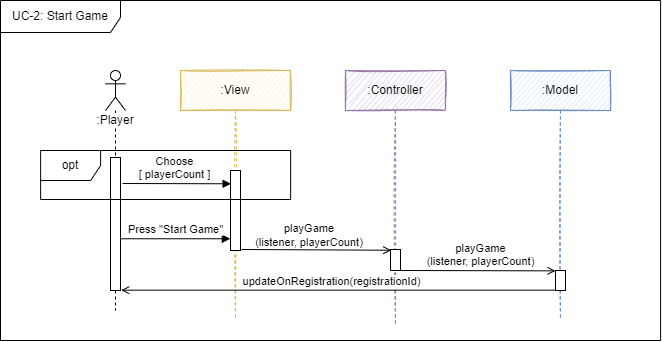

The diagram above was exported from draw.io. Its source (the exported page's mxGraphModel, read from the mxfile embedded in the PNG):
<mxGraphModel dx="4274" dy="2053" grid="1" gridSize="10" guides="1" tooltips="1" connect="1" arrows="1" fold="1" page="1" pageScale="1" pageWidth="827" pageHeight="1169" math="0" shadow="0">
  <root>
    <mxCell id="0" />
    <mxCell id="1" parent="0" />
    <mxCell id="2" value=":Controller" style="shape=umlLifeline;perimeter=lifelinePerimeter;whiteSpace=wrap;html=1;container=1;collapsible=0;recursiveResize=0;outlineConnect=0;fillColor=#e1d5e7;strokeColor=#9673a6;sketch=1;" vertex="1" parent="1">
      <mxGeometry x="-2085" y="-780" width="100" height="253" as="geometry" />
    </mxCell>
    <mxCell id="3" value="" style="html=1;points=[];perimeter=orthogonalPerimeter;fontSize=12;sketch=0;" vertex="1" parent="2">
      <mxGeometry x="45" y="179" width="10" height="21" as="geometry" />
    </mxCell>
    <mxCell id="4" value=":View" style="shape=umlLifeline;perimeter=lifelinePerimeter;whiteSpace=wrap;html=1;container=1;collapsible=0;recursiveResize=0;outlineConnect=0;fillColor=#fff2cc;strokeColor=#d6b656;sketch=1;" vertex="1" parent="1">
      <mxGeometry x="-2250" y="-780" width="110" height="250" as="geometry" />
    </mxCell>
    <mxCell id="5" value="" style="html=1;verticalAlign=bottom;endArrow=open;rounded=0;endFill=0;sketch=0;entryX=-0.024;entryY=0.189;entryDx=0;entryDy=0;entryPerimeter=0;" edge="1" parent="4">
      <mxGeometry x="0.0033" width="80" relative="1" as="geometry">
        <mxPoint x="61" y="179" as="sourcePoint" />
        <mxPoint x="210.76" y="179.72500000000014" as="targetPoint" />
        <mxPoint as="offset" />
      </mxGeometry>
    </mxCell>
    <mxCell id="6" value="" style="html=1;points=[];perimeter=orthogonalPerimeter;sketch=0;" vertex="1" parent="4">
      <mxGeometry x="50" y="100" width="10" height="80" as="geometry" />
    </mxCell>
    <mxCell id="7" value=":Model" style="shape=umlLifeline;perimeter=lifelinePerimeter;whiteSpace=wrap;html=1;container=1;collapsible=0;recursiveResize=0;outlineConnect=0;fillColor=#dae8fc;strokeColor=#6c8ebf;sketch=1;" vertex="1" parent="1">
      <mxGeometry x="-1920" y="-780" width="100" height="250" as="geometry" />
    </mxCell>
    <mxCell id="8" value="" style="html=1;points=[];perimeter=orthogonalPerimeter;fontSize=12;sketch=0;" vertex="1" parent="7">
      <mxGeometry x="45" y="200" width="10" height="20" as="geometry" />
    </mxCell>
    <mxCell id="9" value="playGame&lt;br&gt;(listener, playerCount)" style="html=1;verticalAlign=bottom;endArrow=open;rounded=0;endFill=0;sketch=0;entryX=0;entryY=0.044;entryDx=0;entryDy=0;entryPerimeter=0;" edge="1" parent="7">
      <mxGeometry x="0.0323" width="80" relative="1" as="geometry">
        <mxPoint x="-110" y="200" as="sourcePoint" />
        <mxPoint x="45" y="200.3599999999999" as="targetPoint" />
        <mxPoint as="offset" />
      </mxGeometry>
    </mxCell>
    <mxCell id="10" value="&lt;span style=&quot;background-color: rgb(255, 255, 255);&quot;&gt;:Player&lt;/span&gt;" style="shape=umlLifeline;participant=umlActor;perimeter=lifelinePerimeter;whiteSpace=wrap;html=1;container=1;collapsible=0;recursiveResize=0;verticalAlign=top;spacingTop=36;outlineConnect=0;sketch=0;" vertex="1" parent="1">
      <mxGeometry x="-2325" y="-780" width="20" height="240" as="geometry" />
    </mxCell>
    <mxCell id="11" value="" style="html=1;points=[];perimeter=orthogonalPerimeter;fontSize=12;sketch=0;" vertex="1" parent="10">
      <mxGeometry x="5" y="87" width="10" height="133" as="geometry" />
    </mxCell>
    <mxCell id="12" value="Press &quot;Start Game&quot;" style="html=1;verticalAlign=bottom;endArrow=block;rounded=0;sketch=0;entryX=-0.02;entryY=0.042;entryDx=0;entryDy=0;entryPerimeter=0;" edge="1" parent="1">
      <mxGeometry width="80" relative="1" as="geometry">
        <mxPoint x="-2309.999999999998" y="-611.7399999999998" as="sourcePoint" />
        <mxPoint x="-2200.2000000000025" y="-611.7399999999998" as="targetPoint" />
      </mxGeometry>
    </mxCell>
    <mxCell id="13" value="Choose &lt;br&gt;[ playerCount ]" style="html=1;verticalAlign=bottom;endArrow=block;rounded=0;sketch=0;entryX=-0.041;entryY=0.781;entryDx=0;entryDy=0;entryPerimeter=0;" edge="1" parent="1">
      <mxGeometry x="-0.0238" width="80" relative="1" as="geometry">
        <mxPoint x="-2308.000000000002" y="-667.0000000000002" as="sourcePoint" />
        <mxPoint x="-2199.4100000000017" y="-666.7230000000009" as="targetPoint" />
        <Array as="points" />
        <mxPoint as="offset" />
      </mxGeometry>
    </mxCell>
    <mxCell id="14" value="&lt;div style=&quot;font-size: 11px;&quot;&gt;&lt;span style=&quot;font-size: 11px&quot;&gt;playGame&lt;/span&gt;&lt;/div&gt;&lt;div style=&quot;font-size: 11px;&quot;&gt;&lt;span style=&quot;font-size: 11px&quot;&gt;(listener, playerCount)&lt;/span&gt;&lt;/div&gt;" style="text;html=1;strokeColor=none;fillColor=none;align=center;verticalAlign=middle;whiteSpace=wrap;rounded=0;fontSize=11;sketch=0;" vertex="1" parent="1">
      <mxGeometry x="-2190" y="-630.0000000000001" width="138" height="30" as="geometry" />
    </mxCell>
    <mxCell id="15" value="updateOnRegistration(registrationId)" style="html=1;verticalAlign=bottom;endArrow=open;rounded=0;endFill=0;sketch=0;entryX=1.067;entryY=0.99;entryDx=0;entryDy=0;entryPerimeter=0;exitX=-0.017;exitY=0.933;exitDx=0;exitDy=0;exitPerimeter=0;" edge="1" parent="1">
      <mxGeometry x="0.0323" width="80" relative="1" as="geometry">
        <mxPoint x="-1875.17" y="-560.3399999999999" as="sourcePoint" />
        <mxPoint x="-2309.33" y="-560.3299999999999" as="targetPoint" />
        <mxPoint as="offset" />
      </mxGeometry>
    </mxCell>
    <mxCell id="16" value="opt" style="shape=umlFrame;whiteSpace=wrap;html=1;sketch=0;" vertex="1" parent="1">
      <mxGeometry x="-2389.8700000000003" y="-700" width="250" height="49" as="geometry" />
    </mxCell>
    <mxCell id="17" value="UC-2: Start Game" style="shape=umlFrame;whiteSpace=wrap;html=1;sketch=0;fillColor=default;width=120;height=32;" vertex="1" parent="1">
      <mxGeometry x="-2430" y="-850" width="660.12" height="340" as="geometry" />
    </mxCell>
  </root>
</mxGraphModel>